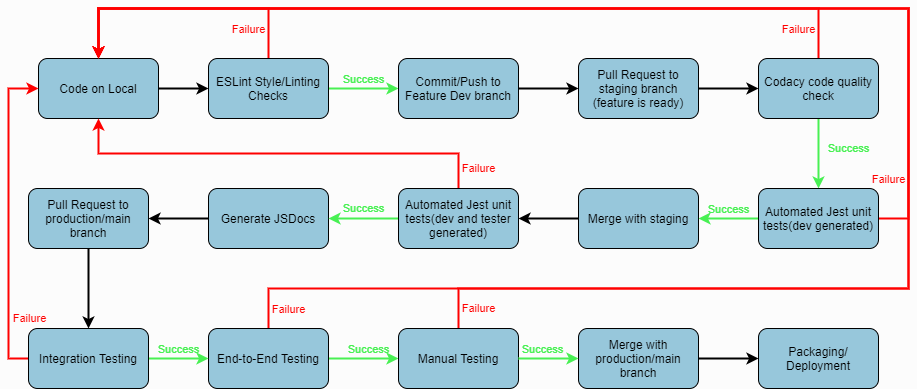

The diagram above was exported from draw.io. Its source (the exported page's mxGraphModel, read from the mxfile embedded in the PNG):
<mxGraphModel dx="1204" dy="417" grid="1" gridSize="10" guides="1" tooltips="1" connect="1" arrows="1" fold="1" page="1" pageScale="1" pageWidth="850" pageHeight="1100" background="#FCFCFC" math="0" shadow="0">
  <root>
    <mxCell id="0" />
    <mxCell id="1" parent="0" />
    <mxCell id="23" style="edgeStyle=orthogonalEdgeStyle;rounded=0;orthogonalLoop=1;jettySize=auto;html=1;exitX=1;exitY=0.5;exitDx=0;exitDy=0;labelBackgroundColor=none;fontColor=#000000;strokeColor=#000000;strokeWidth=2;" parent="1" source="2" target="3" edge="1">
      <mxGeometry relative="1" as="geometry" />
    </mxCell>
    <mxCell id="2" value="&lt;font color=&quot;#000000&quot;&gt;Code on Local&lt;/font&gt;" style="rounded=1;whiteSpace=wrap;html=1;fillColor=#97C7DB;strokeColor=#000000;" parent="1" vertex="1">
      <mxGeometry x="50" y="70" width="120" height="60" as="geometry" />
    </mxCell>
    <mxCell id="27" value="Success" style="edgeStyle=orthogonalEdgeStyle;rounded=0;orthogonalLoop=1;jettySize=auto;html=1;exitX=1;exitY=0.5;exitDx=0;exitDy=0;labelBackgroundColor=none;strokeColor=#48F053;labelPosition=center;verticalLabelPosition=top;align=center;verticalAlign=bottom;fontColor=#48F053;strokeWidth=2;" parent="1" source="3" target="4" edge="1">
      <mxGeometry relative="1" as="geometry" />
    </mxCell>
    <mxCell id="46" value="Failure" style="edgeStyle=orthogonalEdgeStyle;rounded=0;orthogonalLoop=1;jettySize=auto;html=1;exitX=0.5;exitY=0;exitDx=0;exitDy=0;entryX=0.5;entryY=0;entryDx=0;entryDy=0;labelBackgroundColor=none;strokeWidth=2;fontColor=#FF0000;strokeColor=#FF0000;labelPosition=center;verticalLabelPosition=top;align=center;verticalAlign=bottom;" parent="1" source="3" target="2" edge="1">
      <mxGeometry x="-0.8519" y="20" relative="1" as="geometry">
        <Array as="points">
          <mxPoint x="280" y="20" />
          <mxPoint x="110" y="20" />
        </Array>
        <mxPoint as="offset" />
      </mxGeometry>
    </mxCell>
    <mxCell id="3" value="&lt;font color=&quot;#000000&quot;&gt;ESLint Style/Linting Checks&lt;/font&gt;" style="rounded=1;whiteSpace=wrap;html=1;fillColor=#97C7DB;strokeColor=#000000;" parent="1" vertex="1">
      <mxGeometry x="220" y="70" width="120" height="60" as="geometry" />
    </mxCell>
    <mxCell id="4" value="&lt;font color=&quot;#000000&quot;&gt;Commit/Push to Feature Dev branch&lt;/font&gt;" style="rounded=1;whiteSpace=wrap;html=1;fillColor=#97C7DB;strokeColor=#000000;" parent="1" vertex="1">
      <mxGeometry x="410" y="70" width="120" height="60" as="geometry" />
    </mxCell>
    <mxCell id="30" value="" style="edgeStyle=orthogonalEdgeStyle;rounded=0;orthogonalLoop=1;jettySize=auto;html=1;exitX=1;exitY=0.5;exitDx=0;exitDy=0;entryX=0;entryY=0.5;entryDx=0;entryDy=0;labelBackgroundColor=none;strokeWidth=2;labelPosition=center;verticalLabelPosition=top;align=center;verticalAlign=bottom;fontColor=#48F053;strokeColor=#000000;" parent="1" source="4" target="8" edge="1">
      <mxGeometry relative="1" as="geometry">
        <mxPoint x="880" y="100" as="sourcePoint" />
      </mxGeometry>
    </mxCell>
    <mxCell id="52" value="" style="edgeStyle=orthogonalEdgeStyle;rounded=0;orthogonalLoop=1;jettySize=auto;html=1;exitX=1;exitY=0.5;exitDx=0;exitDy=0;entryX=0;entryY=0.5;entryDx=0;entryDy=0;strokeWidth=2;labelPosition=center;verticalLabelPosition=top;align=center;verticalAlign=bottom;fontColor=#000000;strokeColor=#000000;" parent="1" source="8" target="13" edge="1">
      <mxGeometry relative="1" as="geometry" />
    </mxCell>
    <mxCell id="8" value="&lt;font color=&quot;#000000&quot;&gt;Pull Request to staging branch&lt;br&gt;(feature is ready)&lt;br&gt;&lt;/font&gt;" style="rounded=1;whiteSpace=wrap;html=1;strokeColor=#000000;fillColor=#97C7DB;" parent="1" vertex="1">
      <mxGeometry x="590" y="70" width="120" height="60" as="geometry" />
    </mxCell>
    <mxCell id="80" value="Success" style="edgeStyle=orthogonalEdgeStyle;rounded=0;orthogonalLoop=1;jettySize=auto;html=1;exitX=0.5;exitY=1;exitDx=0;exitDy=0;entryX=0.5;entryY=0;entryDx=0;entryDy=0;strokeWidth=2;fontColor=#48F053;strokeColor=#48F053;labelBackgroundColor=none;" parent="1" source="13" edge="1">
      <mxGeometry x="-0.1429" y="30" relative="1" as="geometry">
        <mxPoint x="830" y="200" as="targetPoint" />
        <mxPoint as="offset" />
      </mxGeometry>
    </mxCell>
    <mxCell id="101" value="Failure" style="edgeStyle=orthogonalEdgeStyle;rounded=0;orthogonalLoop=1;jettySize=auto;html=1;exitX=0.5;exitY=0;exitDx=0;exitDy=0;strokeWidth=2;fontColor=#FF0000;strokeColor=#FF0000;labelPosition=center;verticalLabelPosition=top;align=center;verticalAlign=bottom;labelBackgroundColor=none;" edge="1" parent="1" source="13">
      <mxGeometry x="-0.9512" y="20" relative="1" as="geometry">
        <mxPoint x="110" y="70" as="targetPoint" />
        <Array as="points">
          <mxPoint x="830" y="20" />
          <mxPoint x="110" y="20" />
        </Array>
        <mxPoint as="offset" />
      </mxGeometry>
    </mxCell>
    <mxCell id="13" value="&lt;font color=&quot;#000000&quot;&gt;Codacy code quality check&lt;/font&gt;" style="rounded=1;whiteSpace=wrap;html=1;strokeColor=#000000;fillColor=#97C7DB;" parent="1" vertex="1">
      <mxGeometry x="770" y="70" width="120" height="60" as="geometry" />
    </mxCell>
    <mxCell id="95" style="edgeStyle=orthogonalEdgeStyle;rounded=0;orthogonalLoop=1;jettySize=auto;html=1;exitX=0;exitY=0.5;exitDx=0;exitDy=0;entryX=1;entryY=0.5;entryDx=0;entryDy=0;strokeWidth=2;fontColor=#FF0000;strokeColor=#000000;" edge="1" parent="1" source="14" target="87">
      <mxGeometry relative="1" as="geometry" />
    </mxCell>
    <mxCell id="14" value="&lt;font color=&quot;#000000&quot;&gt;Generate JSDocs&lt;/font&gt;" style="rounded=1;whiteSpace=wrap;html=1;strokeColor=#000000;fillColor=#97C7DB;" parent="1" vertex="1">
      <mxGeometry x="220" y="200" width="120" height="60" as="geometry" />
    </mxCell>
    <mxCell id="82" value="Failure" style="edgeStyle=orthogonalEdgeStyle;rounded=0;orthogonalLoop=1;jettySize=auto;html=1;exitX=1;exitY=0.5;exitDx=0;exitDy=0;strokeWidth=2;fontColor=#FF0000;strokeColor=#FF0000;labelPosition=center;verticalLabelPosition=top;align=center;verticalAlign=bottom;labelBackgroundColor=none;" parent="1" edge="1">
      <mxGeometry x="-0.8909" y="20" relative="1" as="geometry">
        <mxPoint x="110" y="70" as="targetPoint" />
        <Array as="points">
          <mxPoint x="920" y="230" />
          <mxPoint x="920" y="20" />
          <mxPoint x="110" y="20" />
        </Array>
        <mxPoint as="offset" />
        <mxPoint x="890" y="230" as="sourcePoint" />
      </mxGeometry>
    </mxCell>
    <mxCell id="93" value="Success" style="edgeStyle=orthogonalEdgeStyle;rounded=0;orthogonalLoop=1;jettySize=auto;html=1;exitX=0;exitY=0.5;exitDx=0;exitDy=0;entryX=1;entryY=0.5;entryDx=0;entryDy=0;strokeWidth=2;fontColor=#48F053;strokeColor=#48F053;labelPosition=center;verticalLabelPosition=top;align=center;verticalAlign=bottom;labelBackgroundColor=none;" edge="1" parent="1" source="16" target="57">
      <mxGeometry relative="1" as="geometry" />
    </mxCell>
    <mxCell id="16" value="&lt;font color=&quot;#000000&quot;&gt;Automated Jest unit tests(dev generated)&lt;br&gt;&lt;/font&gt;" style="rounded=1;whiteSpace=wrap;html=1;fillColor=#97C7DB;strokeColor=#000000;" parent="1" vertex="1">
      <mxGeometry x="770" y="200" width="120" height="60" as="geometry" />
    </mxCell>
    <mxCell id="20" value="&lt;font color=&quot;#000000&quot;&gt;Packaging/&lt;br&gt;Deployment&lt;/font&gt;" style="rounded=1;whiteSpace=wrap;html=1;strokeColor=#000000;fillColor=#97C7DB;" parent="1" vertex="1">
      <mxGeometry x="770" y="340" width="120" height="60" as="geometry" />
    </mxCell>
    <mxCell id="60" value="Success" style="edgeStyle=orthogonalEdgeStyle;rounded=0;orthogonalLoop=1;jettySize=auto;html=1;exitX=0;exitY=0.5;exitDx=0;exitDy=0;strokeWidth=2;fontColor=#48F053;strokeColor=#48F053;labelBackgroundColor=none;" parent="1" source="63" target="14" edge="1">
      <mxGeometry y="-10" relative="1" as="geometry">
        <mxPoint as="offset" />
      </mxGeometry>
    </mxCell>
    <mxCell id="57" value="&lt;font color=&quot;#000000&quot;&gt;Merge with staging&lt;/font&gt;" style="rounded=1;whiteSpace=wrap;html=1;strokeColor=#000000;fillColor=#97C7DB;" parent="1" vertex="1">
      <mxGeometry x="590" y="200" width="120" height="60" as="geometry" />
    </mxCell>
    <mxCell id="68" value="Success" style="edgeStyle=orthogonalEdgeStyle;rounded=0;orthogonalLoop=1;jettySize=auto;html=1;exitX=1;exitY=0.5;exitDx=0;exitDy=0;strokeColor=#48F053;strokeWidth=2;fontColor=#48F053;labelPosition=center;verticalLabelPosition=top;align=center;verticalAlign=bottom;labelBackgroundColor=none;" parent="1" source="65" target="67" edge="1">
      <mxGeometry x="0.1429" relative="1" as="geometry">
        <mxPoint as="offset" />
      </mxGeometry>
    </mxCell>
    <mxCell id="76" value="Failure" style="edgeStyle=orthogonalEdgeStyle;rounded=0;orthogonalLoop=1;jettySize=auto;html=1;exitX=0.5;exitY=0;exitDx=0;exitDy=0;entryX=0.5;entryY=0;entryDx=0;entryDy=0;strokeColor=#FF0000;strokeWidth=2;labelPosition=center;verticalLabelPosition=top;align=center;verticalAlign=bottom;fontColor=#FF0000;labelBackgroundColor=none;" parent="1" source="65" target="2" edge="1">
      <mxGeometry x="-0.989" y="-20" relative="1" as="geometry">
        <Array as="points">
          <mxPoint x="280" y="300" />
          <mxPoint x="920" y="300" />
          <mxPoint x="920" y="20" />
          <mxPoint x="110" y="20" />
        </Array>
        <mxPoint as="offset" />
      </mxGeometry>
    </mxCell>
    <mxCell id="65" value="&lt;font color=&quot;#000000&quot;&gt;End-to-End Testing&lt;br&gt;&lt;/font&gt;" style="rounded=1;whiteSpace=wrap;html=1;fillColor=#97C7DB;strokeColor=#000000;" parent="1" vertex="1">
      <mxGeometry x="220" y="340" width="120" height="60" as="geometry" />
    </mxCell>
    <mxCell id="77" value="Failure" style="edgeStyle=orthogonalEdgeStyle;rounded=0;orthogonalLoop=1;jettySize=auto;html=1;exitX=0.5;exitY=0;exitDx=0;exitDy=0;entryX=0.5;entryY=0;entryDx=0;entryDy=0;strokeColor=#FF0000;strokeWidth=2;labelPosition=center;verticalLabelPosition=top;align=center;verticalAlign=bottom;fontColor=#FF0000;labelBackgroundColor=none;" parent="1" source="67" target="2" edge="1">
      <mxGeometry x="-0.9862" y="-20" relative="1" as="geometry">
        <Array as="points">
          <mxPoint x="470" y="300" />
          <mxPoint x="920" y="300" />
          <mxPoint x="920" y="20" />
          <mxPoint x="110" y="20" />
        </Array>
        <mxPoint as="offset" />
      </mxGeometry>
    </mxCell>
    <mxCell id="67" value="&lt;font color=&quot;#000000&quot;&gt;Manual Testing&lt;br&gt;&lt;/font&gt;" style="rounded=1;whiteSpace=wrap;html=1;fillColor=#97C7DB;strokeColor=#000000;" parent="1" vertex="1">
      <mxGeometry x="410" y="340" width="120" height="60" as="geometry" />
    </mxCell>
    <mxCell id="94" value="Failure" style="edgeStyle=orthogonalEdgeStyle;rounded=0;orthogonalLoop=1;jettySize=auto;html=1;exitX=0.5;exitY=0;exitDx=0;exitDy=0;strokeWidth=2;fontColor=#FF0000;strokeColor=#FF0000;labelBackgroundColor=none;" edge="1" parent="1" source="63">
      <mxGeometry x="-0.907" y="-20" relative="1" as="geometry">
        <mxPoint x="110" y="130.00000000000006" as="targetPoint" />
        <mxPoint as="offset" />
      </mxGeometry>
    </mxCell>
    <mxCell id="63" value="&lt;font color=&quot;#000000&quot;&gt;Automated Jest unit tests(dev and tester generated)&lt;br&gt;&lt;/font&gt;" style="rounded=1;whiteSpace=wrap;html=1;fillColor=#97C7DB;strokeColor=#000000;" parent="1" vertex="1">
      <mxGeometry x="410" y="200" width="120" height="60" as="geometry" />
    </mxCell>
    <mxCell id="86" style="edgeStyle=orthogonalEdgeStyle;rounded=0;orthogonalLoop=1;jettySize=auto;html=1;exitX=0;exitY=0.5;exitDx=0;exitDy=0;strokeWidth=2;fontColor=#48F053;strokeColor=#000000;" edge="1" parent="1" source="57" target="63">
      <mxGeometry relative="1" as="geometry">
        <mxPoint x="400" y="230" as="sourcePoint" />
        <mxPoint x="170" y="230" as="targetPoint" />
      </mxGeometry>
    </mxCell>
    <mxCell id="96" style="edgeStyle=orthogonalEdgeStyle;rounded=0;orthogonalLoop=1;jettySize=auto;html=1;exitX=0.5;exitY=1;exitDx=0;exitDy=0;entryX=0.5;entryY=0;entryDx=0;entryDy=0;strokeColor=#000000;strokeWidth=2;fontColor=#FF0000;" edge="1" parent="1" source="87" target="88">
      <mxGeometry relative="1" as="geometry" />
    </mxCell>
    <mxCell id="87" value="&lt;font color=&quot;#000000&quot;&gt;Pull Request to production/main branch&lt;br&gt;&lt;/font&gt;" style="rounded=1;whiteSpace=wrap;html=1;strokeColor=#000000;fillColor=#97C7DB;" vertex="1" parent="1">
      <mxGeometry x="40" y="200" width="120" height="60" as="geometry" />
    </mxCell>
    <mxCell id="91" value="Success" style="edgeStyle=orthogonalEdgeStyle;rounded=0;orthogonalLoop=1;jettySize=auto;html=1;exitX=1;exitY=0.5;exitDx=0;exitDy=0;strokeWidth=2;strokeColor=#48F053;fontColor=#48F053;labelPosition=center;verticalLabelPosition=top;align=center;verticalAlign=bottom;labelBackgroundColor=none;" edge="1" parent="1" source="88" target="65">
      <mxGeometry relative="1" as="geometry" />
    </mxCell>
    <mxCell id="97" style="edgeStyle=orthogonalEdgeStyle;rounded=0;orthogonalLoop=1;jettySize=auto;html=1;exitX=0;exitY=0.5;exitDx=0;exitDy=0;entryX=0;entryY=0.5;entryDx=0;entryDy=0;strokeWidth=2;fontColor=#FF0000;strokeColor=#FF0000;" edge="1" parent="1" source="88" target="2">
      <mxGeometry relative="1" as="geometry" />
    </mxCell>
    <mxCell id="98" value="Failure" style="edgeLabel;html=1;align=center;verticalAlign=middle;resizable=0;points=[];fontColor=#FF0000;labelBackgroundColor=none;" vertex="1" connectable="0" parent="97">
      <mxGeometry x="-0.6167" y="4" relative="1" as="geometry">
        <mxPoint x="24" as="offset" />
      </mxGeometry>
    </mxCell>
    <mxCell id="88" value="&lt;font color=&quot;#000000&quot;&gt;Integration Testing&lt;br&gt;&lt;/font&gt;" style="rounded=1;whiteSpace=wrap;html=1;fillColor=#97C7DB;strokeColor=#000000;" vertex="1" parent="1">
      <mxGeometry x="40" y="340" width="120" height="60" as="geometry" />
    </mxCell>
    <mxCell id="100" style="edgeStyle=orthogonalEdgeStyle;rounded=0;orthogonalLoop=1;jettySize=auto;html=1;strokeWidth=2;fontColor=#FF0000;strokeColor=#000000;" edge="1" parent="1" source="19" target="20">
      <mxGeometry relative="1" as="geometry" />
    </mxCell>
    <mxCell id="19" value="&lt;font color=&quot;#000000&quot;&gt;Merge with production/main branch&lt;/font&gt;" style="rounded=1;whiteSpace=wrap;html=1;strokeColor=#000000;fillColor=#97C7DB;" parent="1" vertex="1">
      <mxGeometry x="590" y="340" width="120" height="60" as="geometry" />
    </mxCell>
    <mxCell id="99" value="Success" style="edgeStyle=orthogonalEdgeStyle;rounded=0;orthogonalLoop=1;jettySize=auto;html=1;exitX=1;exitY=0.5;exitDx=0;exitDy=0;strokeColor=#48F053;strokeWidth=2;fontColor=#48F053;labelPosition=center;verticalLabelPosition=top;align=center;verticalAlign=bottom;labelBackgroundColor=none;" edge="1" parent="1" source="67" target="19">
      <mxGeometry x="-0.2" relative="1" as="geometry">
        <mxPoint as="offset" />
        <mxPoint x="530" y="370" as="sourcePoint" />
        <mxPoint x="770" y="370" as="targetPoint" />
      </mxGeometry>
    </mxCell>
  </root>
</mxGraphModel>